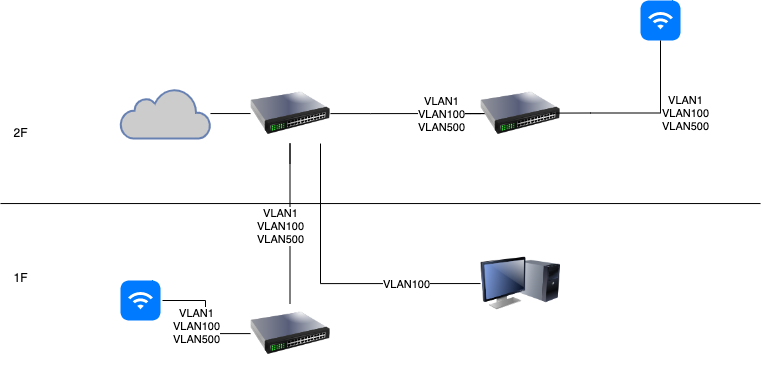

The diagram above was exported from draw.io. Its source (the exported page's mxGraphModel, read from the mxfile embedded in the PNG):
<mxGraphModel dx="954" dy="674" grid="1" gridSize="10" guides="1" tooltips="1" connect="1" arrows="1" fold="1" page="1" pageScale="1" pageWidth="1169" pageHeight="827" math="0" shadow="0">
  <root>
    <mxCell id="0" />
    <mxCell id="1" parent="0" />
    <mxCell id="TjVsUX_j6v2c-vhKXf-F-8" style="edgeStyle=none;rounded=0;orthogonalLoop=1;jettySize=auto;html=1;exitX=0;exitY=0.5;exitDx=0;exitDy=0;endArrow=none;endFill=0;" edge="1" parent="1" source="J50MJvPLd3xhDWDhr7gk-1" target="TjVsUX_j6v2c-vhKXf-F-7">
      <mxGeometry relative="1" as="geometry" />
    </mxCell>
    <mxCell id="J50MJvPLd3xhDWDhr7gk-1" value="" style="image;html=1;image=img/lib/clip_art/networking/Switch_128x128.png" parent="1" vertex="1">
      <mxGeometry x="330" y="333.05" width="80" height="80" as="geometry" />
    </mxCell>
    <mxCell id="J50MJvPLd3xhDWDhr7gk-21" style="edgeStyle=orthogonalEdgeStyle;rounded=0;orthogonalLoop=1;jettySize=auto;html=1;endArrow=none;endFill=0;" parent="1" source="J50MJvPLd3xhDWDhr7gk-3" edge="1">
      <mxGeometry relative="1" as="geometry">
        <mxPoint x="550" y="373.05" as="targetPoint" />
      </mxGeometry>
    </mxCell>
    <mxCell id="J50MJvPLd3xhDWDhr7gk-3" value="" style="image;html=1;image=img/lib/clip_art/networking/Switch_128x128.png" parent="1" vertex="1">
      <mxGeometry x="560" y="333.05" width="80" height="80" as="geometry" />
    </mxCell>
    <mxCell id="J50MJvPLd3xhDWDhr7gk-4" value="" style="image;html=1;image=img/lib/clip_art/networking/Switch_128x128.png" parent="1" vertex="1">
      <mxGeometry x="330" y="553.05" width="80" height="80" as="geometry" />
    </mxCell>
    <mxCell id="J50MJvPLd3xhDWDhr7gk-5" value="" style="endArrow=none;html=1;rounded=0;" parent="1" edge="1">
      <mxGeometry width="50" height="50" relative="1" as="geometry">
        <mxPoint x="80" y="463.05" as="sourcePoint" />
        <mxPoint x="840" y="463.05" as="targetPoint" />
      </mxGeometry>
    </mxCell>
    <mxCell id="J50MJvPLd3xhDWDhr7gk-6" value="2F" style="text;html=1;resizable=0;autosize=1;align=center;verticalAlign=middle;points=[];fillColor=none;strokeColor=none;rounded=0;" parent="1" vertex="1">
      <mxGeometry x="80" y="378.05" width="40" height="30" as="geometry" />
    </mxCell>
    <mxCell id="J50MJvPLd3xhDWDhr7gk-7" value="1F" style="text;html=1;resizable=0;autosize=1;align=center;verticalAlign=middle;points=[];fillColor=none;strokeColor=none;rounded=0;" parent="1" vertex="1">
      <mxGeometry x="80" y="523.05" width="40" height="30" as="geometry" />
    </mxCell>
    <mxCell id="J50MJvPLd3xhDWDhr7gk-8" value="" style="html=1;strokeWidth=1;shadow=0;dashed=0;shape=mxgraph.ios7.misc.wifi;fillColor=#007AFF;strokeColor=none;buttonText=;strokeColor2=#222222;fontColor=#222222;fontSize=8;verticalLabelPosition=bottom;verticalAlign=top;align=center;sketch=0;" parent="1" vertex="1">
      <mxGeometry x="720" y="260" width="40" height="40" as="geometry" />
    </mxCell>
    <mxCell id="J50MJvPLd3xhDWDhr7gk-9" value="" style="html=1;strokeWidth=1;shadow=0;dashed=0;shape=mxgraph.ios7.misc.wifi;fillColor=#007AFF;strokeColor=none;buttonText=;strokeColor2=#222222;fontColor=#222222;fontSize=8;verticalLabelPosition=bottom;verticalAlign=top;align=center;sketch=0;" parent="1" vertex="1">
      <mxGeometry x="200" y="540" width="40" height="40" as="geometry" />
    </mxCell>
    <mxCell id="J50MJvPLd3xhDWDhr7gk-10" value="" style="image;html=1;image=img/lib/clip_art/computers/Monitor_Tower_128x128.png" parent="1" vertex="1">
      <mxGeometry x="560" y="503.05" width="80" height="80" as="geometry" />
    </mxCell>
    <mxCell id="J50MJvPLd3xhDWDhr7gk-19" style="edgeStyle=orthogonalEdgeStyle;rounded=0;orthogonalLoop=1;jettySize=auto;html=1;endArrow=none;endFill=0;" parent="1" target="J50MJvPLd3xhDWDhr7gk-1" edge="1">
      <mxGeometry relative="1" as="geometry">
        <mxPoint x="550" y="373.05" as="sourcePoint" />
        <mxPoint x="420" y="383.05" as="targetPoint" />
        <Array as="points">
          <mxPoint x="450" y="373" />
          <mxPoint x="450" y="373" />
        </Array>
      </mxGeometry>
    </mxCell>
    <mxCell id="J50MJvPLd3xhDWDhr7gk-20" value="VLAN1&lt;br&gt;VLAN100&lt;br&gt;VLAN500" style="edgeLabel;html=1;align=center;verticalAlign=middle;resizable=0;points=[];" parent="J50MJvPLd3xhDWDhr7gk-19" vertex="1" connectable="0">
      <mxGeometry x="-0.1321" relative="1" as="geometry">
        <mxPoint x="31" as="offset" />
      </mxGeometry>
    </mxCell>
    <mxCell id="J50MJvPLd3xhDWDhr7gk-22" style="edgeStyle=orthogonalEdgeStyle;rounded=0;orthogonalLoop=1;jettySize=auto;html=1;exitX=0;exitY=0.5;exitDx=0;exitDy=0;endArrow=none;endFill=0;" parent="1" source="J50MJvPLd3xhDWDhr7gk-10" edge="1">
      <mxGeometry relative="1" as="geometry">
        <mxPoint x="550" y="248.05263157894746" as="sourcePoint" />
        <mxPoint x="400" y="403.05" as="targetPoint" />
        <Array as="points">
          <mxPoint x="400" y="543.05" />
          <mxPoint x="400" y="403.05" />
        </Array>
      </mxGeometry>
    </mxCell>
    <mxCell id="J50MJvPLd3xhDWDhr7gk-23" value="VLAN100" style="edgeLabel;html=1;align=center;verticalAlign=middle;resizable=0;points=[];" parent="J50MJvPLd3xhDWDhr7gk-22" vertex="1" connectable="0">
      <mxGeometry x="-0.1321" relative="1" as="geometry">
        <mxPoint x="55" as="offset" />
      </mxGeometry>
    </mxCell>
    <mxCell id="J50MJvPLd3xhDWDhr7gk-26" style="edgeStyle=orthogonalEdgeStyle;rounded=0;orthogonalLoop=1;jettySize=auto;html=1;endArrow=none;endFill=0;" parent="1" edge="1">
      <mxGeometry relative="1" as="geometry">
        <mxPoint x="369.5" y="563.05" as="sourcePoint" />
        <mxPoint x="369.5" y="423.05" as="targetPoint" />
        <Array as="points">
          <mxPoint x="369.5" y="403.05" />
        </Array>
      </mxGeometry>
    </mxCell>
    <mxCell id="J50MJvPLd3xhDWDhr7gk-27" value="VLAN1&lt;br&gt;VLAN100&lt;br&gt;VLAN500" style="edgeLabel;html=1;align=center;verticalAlign=middle;resizable=0;points=[];" parent="J50MJvPLd3xhDWDhr7gk-26" vertex="1" connectable="0">
      <mxGeometry x="-0.1321" relative="1" as="geometry">
        <mxPoint x="-10" as="offset" />
      </mxGeometry>
    </mxCell>
    <mxCell id="TjVsUX_j6v2c-vhKXf-F-3" style="edgeStyle=orthogonalEdgeStyle;rounded=0;orthogonalLoop=1;jettySize=auto;html=1;endArrow=none;endFill=0;" edge="1" parent="1">
      <mxGeometry relative="1" as="geometry">
        <mxPoint x="740" y="300" as="sourcePoint" />
        <mxPoint x="630" y="372.5999999999999" as="targetPoint" />
        <Array as="points">
          <mxPoint x="670" y="372.5" />
          <mxPoint x="670" y="372.5" />
        </Array>
      </mxGeometry>
    </mxCell>
    <mxCell id="TjVsUX_j6v2c-vhKXf-F-4" value="VLAN1&lt;br&gt;VLAN100&lt;br&gt;VLAN500" style="edgeLabel;html=1;align=center;verticalAlign=middle;resizable=0;points=[];" vertex="1" connectable="0" parent="TjVsUX_j6v2c-vhKXf-F-3">
      <mxGeometry x="-0.1321" relative="1" as="geometry">
        <mxPoint x="31" as="offset" />
      </mxGeometry>
    </mxCell>
    <mxCell id="TjVsUX_j6v2c-vhKXf-F-5" style="edgeStyle=orthogonalEdgeStyle;rounded=0;orthogonalLoop=1;jettySize=auto;html=1;endArrow=none;endFill=0;entryX=1.05;entryY=0.5;entryDx=0;entryDy=0;entryPerimeter=0;" edge="1" parent="1" source="J50MJvPLd3xhDWDhr7gk-4" target="J50MJvPLd3xhDWDhr7gk-9">
      <mxGeometry relative="1" as="geometry">
        <mxPoint x="250" y="719.9499999999999" as="sourcePoint" />
        <mxPoint x="250" y="560" as="targetPoint" />
        <Array as="points" />
      </mxGeometry>
    </mxCell>
    <mxCell id="TjVsUX_j6v2c-vhKXf-F-6" value="VLAN1&lt;br&gt;VLAN100&lt;br&gt;VLAN500" style="edgeLabel;html=1;align=center;verticalAlign=middle;resizable=0;points=[];" vertex="1" connectable="0" parent="TjVsUX_j6v2c-vhKXf-F-5">
      <mxGeometry x="-0.1321" relative="1" as="geometry">
        <mxPoint x="-10" as="offset" />
      </mxGeometry>
    </mxCell>
    <mxCell id="TjVsUX_j6v2c-vhKXf-F-7" value="" style="html=1;outlineConnect=0;fillColor=#CCCCCC;strokeColor=#6881B3;gradientColor=none;gradientDirection=north;strokeWidth=2;shape=mxgraph.networks.cloud;fontColor=#ffffff;" vertex="1" parent="1">
      <mxGeometry x="200" y="348.05" width="90" height="50" as="geometry" />
    </mxCell>
  </root>
</mxGraphModel>